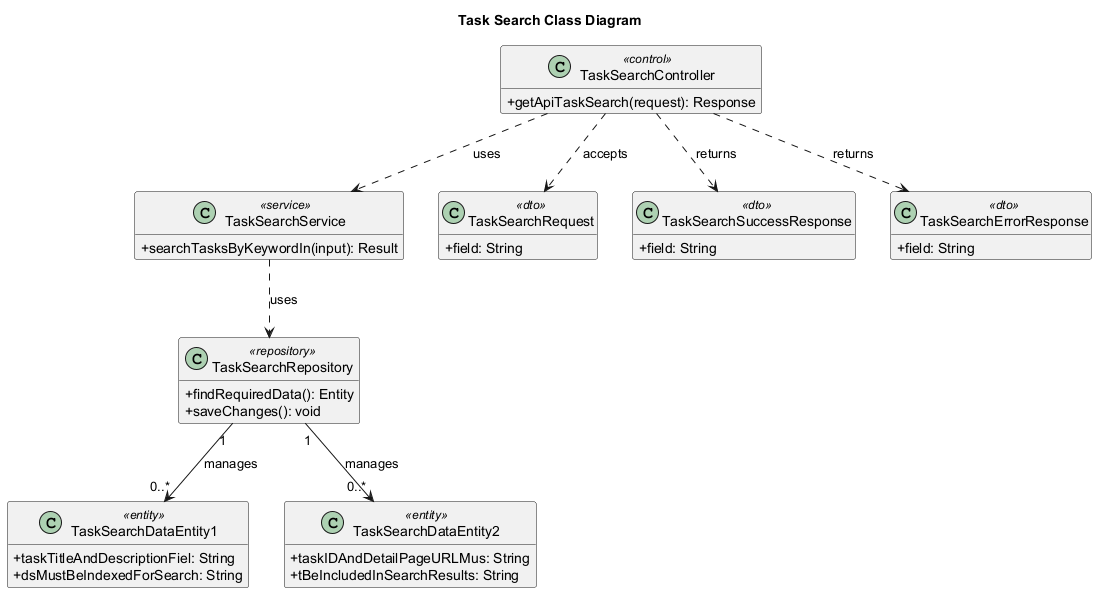

The diagram above was rendered by PlantUML. Its source (embedded in the PNG):
@startuml
' Auto-generated by AutoForge Architecture Agent
' Diagram type: UML Class Diagram
skinparam classAttributeIconSize 0
skinparam shadowing false
hide empty members

title Task Search Class Diagram

class "TaskSearchController" as CLS_CONTROLLER <<control>> {
  +getApiTaskSearch(request): Response
}

class "TaskSearchService" as CLS_SERVICE <<service>> {
  +searchTasksByKeywordIn(input): Result
}

class "TaskSearchRequest" as CLS_REQUEST_001 <<dto>> {
  +field: String
}

class "TaskSearchSuccessResponse" as CLS_RESPONSE_001 <<dto>> {
  +field: String
}

class "TaskSearchErrorResponse" as CLS_RESPONSE_002 <<dto>> {
  +field: String
}

class "TaskSearchDataEntity1" as CLS_ENTITY_001 <<entity>> {
  +taskTitleAndDescriptionFiel: String
  +dsMustBeIndexedForSearch: String
}

class "TaskSearchDataEntity2" as CLS_ENTITY_002 <<entity>> {
  +taskIDAndDetailPageURLMus: String
  +tBeIncludedInSearchResults: String
}

class "TaskSearchRepository" as CLS_REPOSITORY <<repository>> {
  +findRequiredData(): Entity
  +saveChanges(): void
}

CLS_CONTROLLER ..> CLS_SERVICE : uses
CLS_CONTROLLER ..> CLS_REQUEST_001 : accepts
CLS_CONTROLLER ..> CLS_RESPONSE_001 : returns
CLS_CONTROLLER ..> CLS_RESPONSE_002 : returns
CLS_SERVICE ..> CLS_REPOSITORY : uses
CLS_REPOSITORY "1" --> "0..*" CLS_ENTITY_001 : manages
CLS_REPOSITORY "1" --> "0..*" CLS_ENTITY_002 : manages

@enduml